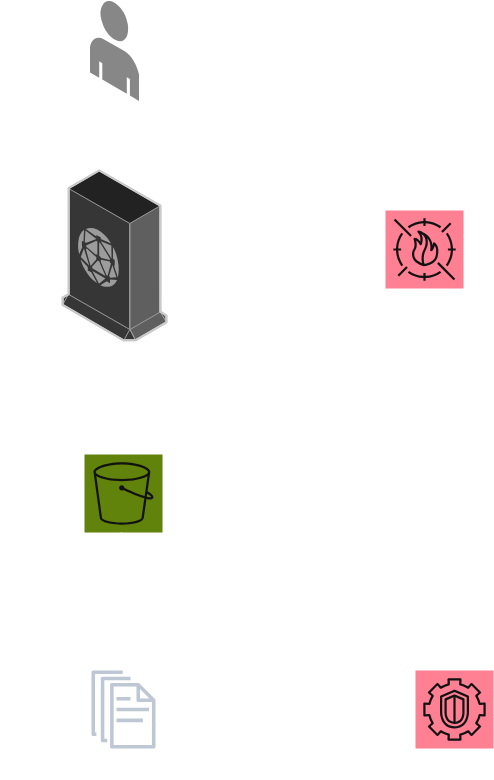

The diagram above was exported from draw.io. Its source (the exported page's mxGraphModel, read from the mxfile embedded in the PNG):
<mxGraphModel dx="1371" dy="713" grid="1" gridSize="10" guides="1" tooltips="1" connect="1" arrows="1" fold="1" page="1" pageScale="1" pageWidth="850" pageHeight="1100" math="0" shadow="0">
  <root>
    <mxCell id="0" />
    <mxCell id="1" parent="0" />
    <mxCell id="v_SZ3MUHqIzUXGM2GSti-1" value="" style="sketch=0;points=[[0,0,0],[0.25,0,0],[0.5,0,0],[0.75,0,0],[1,0,0],[0,1,0],[0.25,1,0],[0.5,1,0],[0.75,1,0],[1,1,0],[0,0.25,0],[0,0.5,0],[0,0.75,0],[1,0.25,0],[1,0.5,0],[1,0.75,0]];outlineConnect=0;fontColor=#232F3E;fillColor=#DD344C;strokeColor=#ffffff;dashed=0;verticalLabelPosition=bottom;verticalAlign=top;align=center;html=1;fontSize=12;fontStyle=0;aspect=fixed;shape=mxgraph.aws4.resourceIcon;resIcon=mxgraph.aws4.waf;" vertex="1" parent="1">
      <mxGeometry x="610" y="220" width="78" height="78" as="geometry" />
    </mxCell>
    <mxCell id="v_SZ3MUHqIzUXGM2GSti-2" value="" style="sketch=0;points=[[0,0,0],[0.25,0,0],[0.5,0,0],[0.75,0,0],[1,0,0],[0,1,0],[0.25,1,0],[0.5,1,0],[0.75,1,0],[1,1,0],[0,0.25,0],[0,0.5,0],[0,0.75,0],[1,0.25,0],[1,0.5,0],[1,0.75,0]];outlineConnect=0;fontColor=#232F3E;fillColor=#7AA116;strokeColor=#ffffff;dashed=0;verticalLabelPosition=bottom;verticalAlign=top;align=center;html=1;fontSize=12;fontStyle=0;aspect=fixed;shape=mxgraph.aws4.resourceIcon;resIcon=mxgraph.aws4.s3;" vertex="1" parent="1">
      <mxGeometry x="309" y="464" width="78" height="78" as="geometry" />
    </mxCell>
    <mxCell id="v_SZ3MUHqIzUXGM2GSti-3" value="" style="sketch=0;points=[[0,0,0],[0.25,0,0],[0.5,0,0],[0.75,0,0],[1,0,0],[0,1,0],[0.25,1,0],[0.5,1,0],[0.75,1,0],[1,1,0],[0,0.25,0],[0,0.5,0],[0,0.75,0],[1,0.25,0],[1,0.5,0],[1,0.75,0]];outlineConnect=0;fontColor=#232F3E;fillColor=#DD344C;strokeColor=#ffffff;dashed=0;verticalLabelPosition=bottom;verticalAlign=top;align=center;html=1;fontSize=12;fontStyle=0;aspect=fixed;shape=mxgraph.aws4.resourceIcon;resIcon=mxgraph.aws4.guardduty;" vertex="1" parent="1">
      <mxGeometry x="640" y="680" width="78" height="78" as="geometry" />
    </mxCell>
    <mxCell id="v_SZ3MUHqIzUXGM2GSti-4" value="" style="verticalLabelPosition=bottom;html=1;verticalAlign=top;strokeWidth=1;align=center;outlineConnect=0;dashed=0;outlineConnect=0;shape=mxgraph.aws3d.cloudfront;fillColor=#ECECEC;strokeColor=#5E5E5E;aspect=fixed;strokeColor2=#292929;" vertex="1" parent="1">
      <mxGeometry x="287.1" y="180.00000000000003" width="103.8" height="169.79999999999998" as="geometry" />
    </mxCell>
    <mxCell id="v_SZ3MUHqIzUXGM2GSti-24" value="" style="edgeStyle=orthogonalEdgeStyle;rounded=0;orthogonalLoop=1;jettySize=auto;html=1;" edge="1" parent="1" source="v_SZ3MUHqIzUXGM2GSti-5" target="v_SZ3MUHqIzUXGM2GSti-4">
      <mxGeometry relative="1" as="geometry" />
    </mxCell>
    <mxCell id="v_SZ3MUHqIzUXGM2GSti-5" value="" style="verticalLabelPosition=bottom;html=1;verticalAlign=top;strokeWidth=1;align=center;outlineConnect=0;dashed=0;outlineConnect=0;shape=mxgraph.aws3d.end_user;strokeColor=none;fillColor=#777777;aspect=fixed;" vertex="1" parent="1">
      <mxGeometry x="314.5" y="10" width="49" height="100.46" as="geometry" />
    </mxCell>
    <mxCell id="v_SZ3MUHqIzUXGM2GSti-11" value="" style="endArrow=classic;html=1;rounded=0;entryX=0.5;entryY=0;entryDx=0;entryDy=0;entryPerimeter=0;" edge="1" parent="1">
      <mxGeometry width="50" height="50" relative="1" as="geometry">
        <mxPoint x="344" y="349.8" as="sourcePoint" />
        <mxPoint x="344.5" y="461.8" as="targetPoint" />
      </mxGeometry>
    </mxCell>
    <mxCell id="v_SZ3MUHqIzUXGM2GSti-12" value="" style="endArrow=classic;html=1;rounded=0;entryX=0;entryY=0.5;entryDx=0;entryDy=0;entryPerimeter=0;" edge="1" parent="1" target="v_SZ3MUHqIzUXGM2GSti-1">
      <mxGeometry width="50" height="50" relative="1" as="geometry">
        <mxPoint x="390" y="259" as="sourcePoint" />
        <mxPoint x="500" y="180" as="targetPoint" />
      </mxGeometry>
    </mxCell>
    <mxCell id="v_SZ3MUHqIzUXGM2GSti-13" value="WAF" style="text;html=1;align=center;verticalAlign=middle;whiteSpace=wrap;rounded=0;" vertex="1" parent="1">
      <mxGeometry x="619" y="298" width="60" height="30" as="geometry" />
    </mxCell>
    <mxCell id="v_SZ3MUHqIzUXGM2GSti-14" value="&lt;div&gt;CLOUD&lt;/div&gt;&lt;div&gt;FRONT&lt;/div&gt;" style="text;html=1;align=center;verticalAlign=middle;whiteSpace=wrap;rounded=0;" vertex="1" parent="1">
      <mxGeometry x="225" y="319.8" width="60" height="30" as="geometry" />
    </mxCell>
    <mxCell id="v_SZ3MUHqIzUXGM2GSti-15" value="S3" style="text;html=1;align=center;verticalAlign=middle;whiteSpace=wrap;rounded=0;" vertex="1" parent="1">
      <mxGeometry x="303.5" y="535" width="60" height="30" as="geometry" />
    </mxCell>
    <mxCell id="v_SZ3MUHqIzUXGM2GSti-16" value="USER" style="text;html=1;align=center;verticalAlign=middle;whiteSpace=wrap;rounded=0;" vertex="1" parent="1">
      <mxGeometry x="280" y="90" width="60" height="30" as="geometry" />
    </mxCell>
    <mxCell id="v_SZ3MUHqIzUXGM2GSti-26" value="" style="sketch=0;outlineConnect=0;fontColor=#232F3E;gradientColor=none;fillColor=#232F3D;strokeColor=none;dashed=0;verticalLabelPosition=bottom;verticalAlign=top;align=center;html=1;fontSize=12;fontStyle=0;aspect=fixed;pointerEvents=1;shape=mxgraph.aws4.documents;" vertex="1" parent="1">
      <mxGeometry x="316" y="680" width="64" height="78" as="geometry" />
    </mxCell>
    <mxCell id="v_SZ3MUHqIzUXGM2GSti-27" value="" style="endArrow=classic;html=1;rounded=0;" edge="1" parent="1" target="v_SZ3MUHqIzUXGM2GSti-26">
      <mxGeometry width="50" height="50" relative="1" as="geometry">
        <mxPoint x="346" y="542" as="sourcePoint" />
        <mxPoint x="346" y="670" as="targetPoint" />
      </mxGeometry>
    </mxCell>
    <mxCell id="v_SZ3MUHqIzUXGM2GSti-28" value="CLOUDTRAIL" style="text;html=1;align=center;verticalAlign=middle;whiteSpace=wrap;rounded=0;" vertex="1" parent="1">
      <mxGeometry x="318" y="760" width="60" height="30" as="geometry" />
    </mxCell>
    <mxCell id="v_SZ3MUHqIzUXGM2GSti-29" value="GUARDDUTY" style="text;html=1;align=center;verticalAlign=middle;whiteSpace=wrap;rounded=0;" vertex="1" parent="1">
      <mxGeometry x="649" y="758" width="60" height="30" as="geometry" />
    </mxCell>
    <mxCell id="v_SZ3MUHqIzUXGM2GSti-30" value="" style="endArrow=classic;html=1;rounded=0;entryX=-0.013;entryY=0.654;entryDx=0;entryDy=0;entryPerimeter=0;" edge="1" parent="1" target="v_SZ3MUHqIzUXGM2GSti-3">
      <mxGeometry width="50" height="50" relative="1" as="geometry">
        <mxPoint x="380" y="730" as="sourcePoint" />
        <mxPoint x="430" y="680" as="targetPoint" />
      </mxGeometry>
    </mxCell>
  </root>
</mxGraphModel>